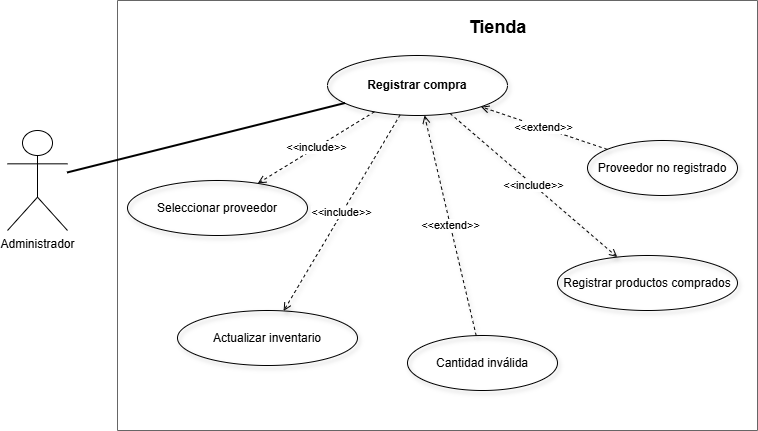

The diagram above was exported from draw.io. Its source (the exported page's mxGraphModel, read from the mxfile embedded in the PNG):
<mxGraphModel dx="1637" dy="780" grid="1" gridSize="10" guides="1" tooltips="1" connect="1" arrows="1" fold="1" page="1" pageScale="1" pageWidth="850" pageHeight="1100" math="0" shadow="0">
  <root>
    <mxCell id="0" />
    <mxCell id="1" parent="0" />
    <mxCell id="actor" parent="1" style="shape=umlActor;verticalLabelPosition=bottom;verticalAlign=top;html=1;" value="Administrador" vertex="1">
      <mxGeometry height="100" width="60" x="40" y="190" as="geometry" />
    </mxCell>
    <mxCell id="boundary" parent="1" style="swimlane;html=1;rounded=0;fontStyle=1;startSize=0;fillColor=#f8f8f8;strokeColor=#666666;" value="" vertex="1">
      <mxGeometry height="430" width="640" x="150" y="60" as="geometry" />
    </mxCell>
    <mxCell id="main" parent="boundary" style="ellipse;whiteSpace=wrap;html=1;fontStyle=1;fillColor=none;shadow=1;" value="Registrar compra" vertex="1">
      <mxGeometry height="60" width="180" x="210" y="55" as="geometry" />
    </mxCell>
    <mxCell id="inc1" parent="boundary" style="ellipse;whiteSpace=wrap;html=1;fillColor=none;shadow=1;" value="Seleccionar proveedor" vertex="1">
      <mxGeometry height="55" width="180" x="10" y="180" as="geometry" />
    </mxCell>
    <mxCell id="inc2" parent="boundary" style="ellipse;whiteSpace=wrap;html=1;fillColor=none;shadow=1;" value="Registrar productos comprados" vertex="1">
      <mxGeometry height="55" width="180" x="440" y="255" as="geometry" />
    </mxCell>
    <mxCell id="inc3" parent="boundary" style="ellipse;whiteSpace=wrap;html=1;fillColor=none;shadow=1;" value="Actualizar inventario" vertex="1">
      <mxGeometry height="55" width="180" x="60" y="310" as="geometry" />
    </mxCell>
    <mxCell id="ext1" parent="boundary" style="ellipse;whiteSpace=wrap;html=1;fillColor=none;shadow=1;" value="Proveedor no registrado" vertex="1">
      <mxGeometry height="55" width="150" x="470" y="140" as="geometry" />
    </mxCell>
    <mxCell id="ext2" parent="boundary" style="ellipse;whiteSpace=wrap;html=1;fillColor=none;shadow=1;" value="Cantidad inválida" vertex="1">
      <mxGeometry height="55" width="150" x="290" y="335" as="geometry" />
    </mxCell>
    <mxCell id="title" parent="boundary" style="text;html=1;fontSize=18;fontStyle=1;strokeColor=none;fillColor=none;align=center;" value="Tienda" vertex="1">
      <mxGeometry height="30" width="520" x="120" y="10" as="geometry" />
    </mxCell>
    <mxCell id="actor_main" edge="1" parent="1" source="actor" style="endArrow=none;html=1;strokeWidth=2;" target="main">
      <mxGeometry relative="1" as="geometry" />
    </mxCell>
    <mxCell id="einc1" edge="1" parent="1" source="main" style="dashed=1;endArrow=open;html=1;fontSize=11;shadow=1;fillColor=none;" target="inc1" value="&amp;lt;&amp;lt;include&amp;gt;&amp;gt;">
      <mxGeometry relative="1" as="geometry" />
    </mxCell>
    <mxCell id="einc2" edge="1" parent="1" source="main" style="dashed=1;endArrow=open;html=1;fontSize=11;shadow=1;fillColor=none;" target="inc2" value="&amp;lt;&amp;lt;include&amp;gt;&amp;gt;">
      <mxGeometry relative="1" as="geometry" />
    </mxCell>
    <mxCell id="einc3" edge="1" parent="1" source="main" style="dashed=1;endArrow=open;html=1;fontSize=11;shadow=1;fillColor=none;" target="inc3" value="&amp;lt;&amp;lt;include&amp;gt;&amp;gt;">
      <mxGeometry relative="1" as="geometry" />
    </mxCell>
    <mxCell id="eext1" edge="1" parent="1" source="ext1" style="dashed=1;endArrow=open;html=1;fontSize=11;shadow=1;fillColor=none;" target="main" value="&amp;lt;&amp;lt;extend&amp;gt;&amp;gt;">
      <mxGeometry relative="1" as="geometry" />
    </mxCell>
    <mxCell id="eext2" edge="1" parent="1" source="ext2" style="dashed=1;endArrow=open;html=1;fontSize=11;shadow=1;fillColor=none;" target="main" value="&amp;lt;&amp;lt;extend&amp;gt;&amp;gt;">
      <mxGeometry relative="1" as="geometry" />
    </mxCell>
  </root>
</mxGraphModel>